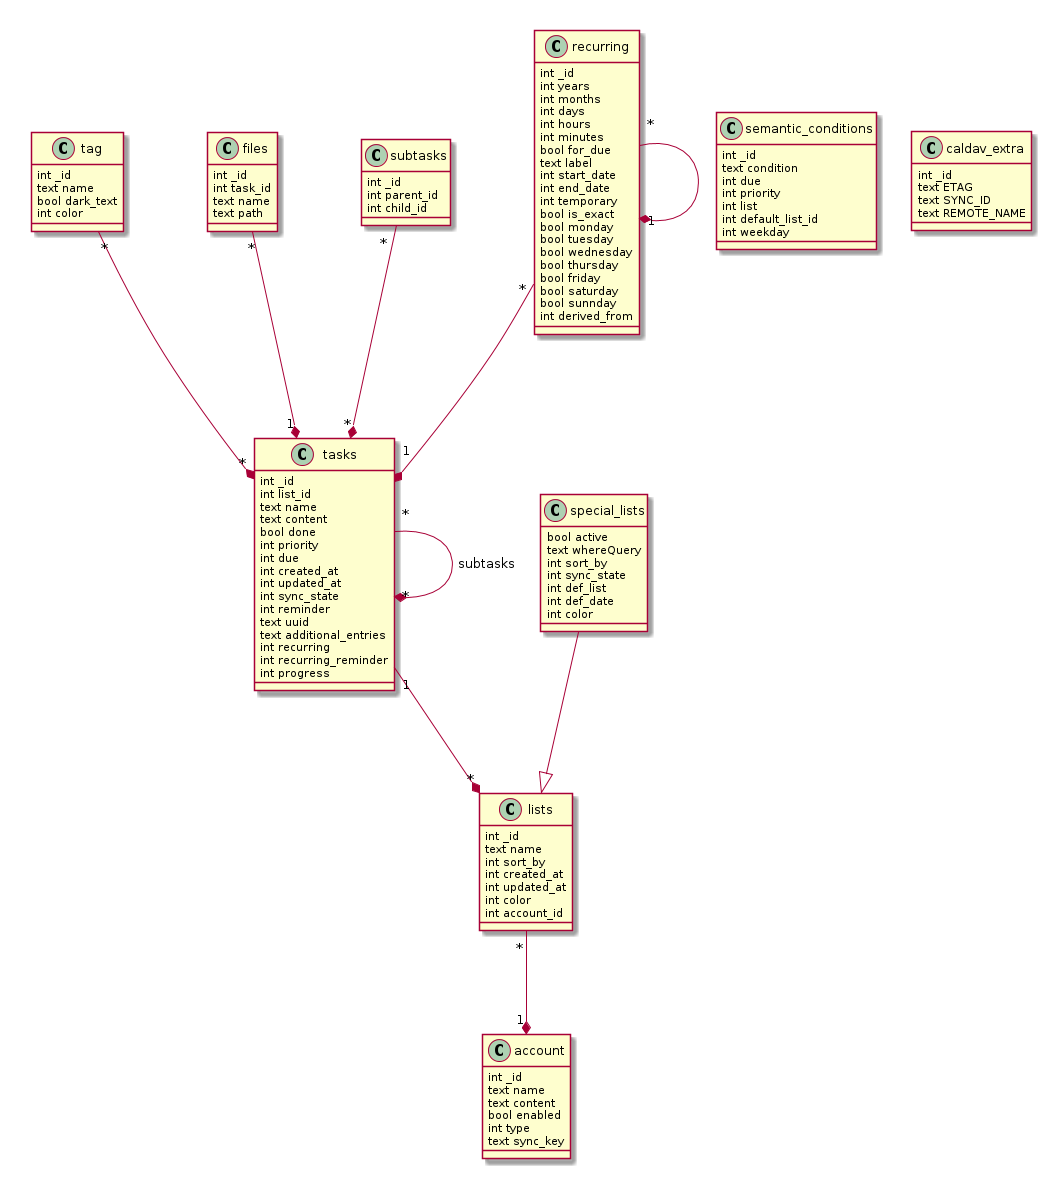

The diagram above was rendered by PlantUML. Its source (embedded in the PNG):
@startuml
class "lists" {
int _id
text name
int sort_by
int created_at
int updated_at
int color
int account_id
}
class "tasks" {
int _id
int list_id
text name
text content
bool done
int priority
int due
int created_at
int updated_at
int sync_state
int reminder
text uuid
text additional_entries
int recurring
int recurring_reminder
int progress
}
tasks "1" --* "*" lists
tasks "*" --* "*" tasks : subtasks
class "tag" {
int _id
text name
bool dark_text
int color
}
tag "*" --* "*" tasks

class "special_lists" {
bool active
text whereQuery
int sort_by
int sync_state
int def_list
int def_date
int color
}
special_lists --|> lists
class "semantic_conditions" {
int _id
text condition
int due
int priority
int list
int default_list_id
int weekday
}
class "files" {
int _id
int task_id
text name
text path
}
files "*" --* "1" tasks

class "subtasks" {
int _id
int parent_id
int child_id
}
subtasks "*" --* "*" tasks

class recurring {
int _id
int years
int months
int days
int hours
int minutes
bool for_due
text label
int start_date
int end_date
int temporary
bool is_exact
bool monday
bool tuesday
bool wednesday
bool thursday
bool friday
bool saturday
bool sunnday
int derived_from
}
recurring "*" --* "1" recurring
recurring "*" --* "1" tasks
class account {
int _id
text name
text content
bool enabled
int type
text sync_key
}
lists "*" --* "1" account

class caldav_extra {
int _id
text ETAG
text SYNC_ID
text REMOTE_NAME
}

@enduml